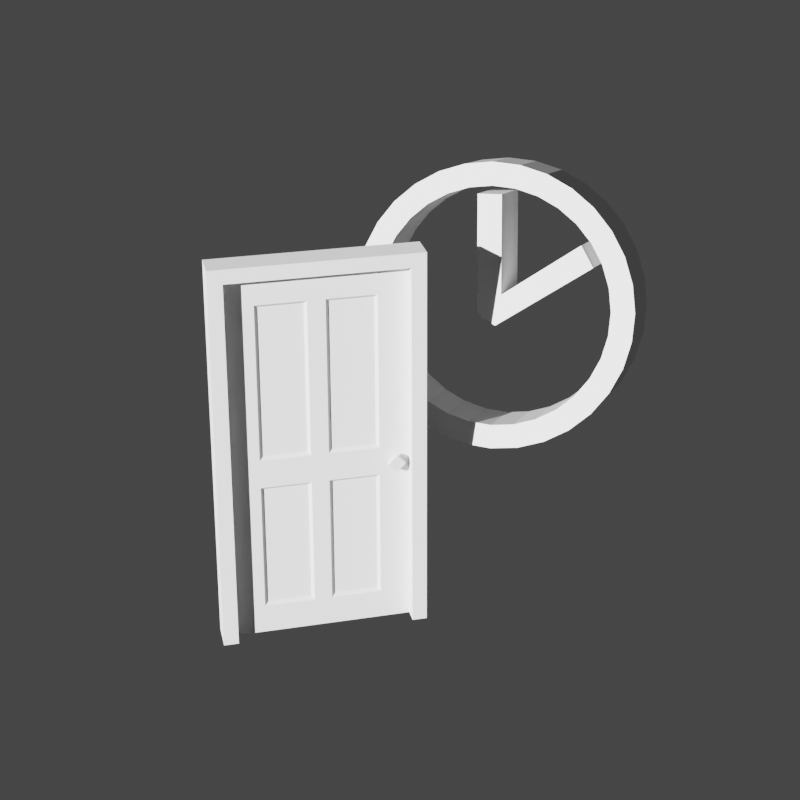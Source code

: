 # Source: membership-icon.blend  (saved by Blender 2.82.7; exported with 4.5.12 LTS)
import bpy
from mathutils import Matrix  # noqa: F401  (used for matrix-valued properties, if any)

bpy.ops.wm.read_factory_settings(use_empty=True)
scene = bpy.context.scene
scene.name = 'Scene'

# ---- collections
col_collection = bpy.data.collections.new('Collection'); scene.collection.children.link(col_collection)
col_collection_001 = bpy.data.collections.new('Collection.001'); col_collection.children.link(col_collection_001)

# ---- world
world_world = bpy.data.worlds.new('World'); scene.world = world_world
world_world.use_nodes = True; world_world.node_tree.nodes.clear()
_N = world_world.node_tree.nodes; _L = world_world.node_tree.links
n0 = _N.new('ShaderNodeOutputWorld'); n0.name = 'World Output'; n0.location = (300, 300)
n1 = _N.new('ShaderNodeBackground'); n1.name = 'Background'; n1.location = (10, 300)
n1.inputs[0].default_value = (0.05088, 0.05088, 0.05088, 1.0)
_L.new(n1.outputs[0], n0.inputs[0])
n0.is_active_output = True
world_world.color = (0.05088, 0.05088, 0.05088)
world_world.use_sun_shadow = False
world_world.sun_shadow_jitter_overblur = 0.0

# ---- cameras
cam_camera_001 = bpy.data.cameras.new('Camera.001')
cam_camera_001.lens = 75.0
cam_camera_001.shift_x = -0.03
cam_camera_001.shift_y = -0.2

# ---- lights
light_sun = bpy.data.lights.new('Sun', 'SUN')
light_sun.transmission_factor = 0.0
light_sun.shadow_soft_size = 0.125

# ---- meshes
me_plane_001 = bpy.data.meshes.new('Plane.001')
me_plane_001.from_pydata([(-0.3, -0.1, 0.0), (-0.3, -2.384e-07, 0.0), (0.3, -0.1, 0.0), (0.3, -2.384e-07, 0.0), (-0.3, -0.1, 1.3), (-0.3, -2.384e-07, 1.3), (0.3, -0.1, 1.3), (0.3, -2.384e-07, 1.3), (0.35, -0.1, 1.35), (0.35, -2.384e-07, 1.35), (-0.35, -0.1, 1.35), (-0.35, -2.384e-07, 1.35), (0.35, -0.1, 5.215e-08), (0.35, -2.384e-07, 5.215e-08), (-0.35, -0.1, 4.47e-08), (-0.35, -2.384e-07, 4.47e-08), (-0.3, -0.05, 1.3), (0.3, -0.05, 1.3), (-0.3, -0.05, 0.0), (0.3, -0.05, 0.0), (0.2, -0.05, 0.1), (-0.2, -0.05, 0.1), (0.03, -0.05, 0.1), (-0.03, -0.05, 0.1), (0.2, -0.05, 0.55), (0.03, -0.05, 0.55), (-0.03, -0.05, 0.55), (-0.2, -0.05, 0.55), (0.2, -0.05, 0.65), (0.03, -0.05, 0.65), (0.2, -0.05, 1.2), (0.03, -0.05, 1.2), (-0.03, -0.05, 0.65), (-0.2, -0.05, 0.65), (-0.03, -0.05, 1.2), (-0.2, -0.05, 1.2), (0.19, -0.06, 0.66), (0.04, -0.06, 0.66), (0.19, -0.06, 1.19), (0.04, -0.06, 1.19), (-0.04, -0.06, 0.66), (-0.19, -0.06, 0.66), (-0.04, -0.06, 1.19), (-0.19, -0.06, 1.19), (-0.04, -0.06, 0.11), (-0.19, -0.06, 0.11), (-0.04, -0.06, 0.54), (-0.19, -0.06, 0.54), (0.19, -0.06, 0.11), (0.04, -0.06, 0.11), (0.19, -0.06, 0.54), (0.04, -0.06, 0.54), (-0.2425, -0.02432, 0.6092), (-0.2425, -0.02432, 0.5898), (-0.2425, -0.0757, 0.6092), (-0.2425, -0.0757, 0.5898), (-0.2618, -0.02432, 0.6092), (-0.2618, -0.02432, 0.5898), (-0.2618, -0.0757, 0.6092), (-0.2618, -0.0757, 0.5898), (-0.2821, -0.03263, 0.5995), (-0.2522, -0.03263, 0.6295), (-0.2821, -0.01601, 0.5995), (-0.2522, -0.01601, 0.6295), (-0.2522, -0.03263, 0.5696), (-0.2222, -0.03263, 0.5995), (-0.2522, -0.01601, 0.5696), (-0.2222, -0.01601, 0.5995)], [], [(6, 7, 3, 2), (5, 4, 0, 1), (7, 6, 4, 5), (15, 11, 5, 1), (11, 9, 7, 5), (14, 10, 11, 15), (13, 3, 7, 9), (8, 6, 2, 12), (0, 4, 10, 14), (12, 13, 9, 8), (4, 6, 8, 10), (11, 10, 8, 9), (31, 39, 38, 30), (30, 38, 36, 28), (31, 29, 37, 39), (29, 28, 36, 37), (33, 41, 40, 32), (35, 43, 41, 33), (35, 34, 42, 43), (34, 32, 40, 42), (37, 36, 38, 39), (41, 43, 42, 40), (25, 24, 50, 51), (25, 51, 49, 22), (24, 20, 48, 50), (22, 49, 48, 20), (49, 51, 50, 48), (27, 26, 46, 47), (27, 47, 45, 21), (26, 23, 44, 46), (45, 47, 46, 44), (21, 45, 44, 23), (20, 19, 22), (21, 23, 18), (18, 23, 22, 19), (25, 22, 23, 26), (21, 18, 27), (35, 33, 16), (16, 33, 27, 18), (35, 16, 34), (31, 30, 17), (17, 31, 34, 16), (31, 34, 32, 29), (26, 32, 29, 25), (27, 33, 32, 26), (25, 29, 28, 24), (20, 24, 19), (30, 28, 17), (17, 19, 24, 28), (52, 56, 58, 54), (57, 53, 55, 59), (55, 54, 58, 59), (53, 52, 54, 55), (57, 56, 52, 53), (59, 58, 56, 57), (60, 61, 63, 62), (62, 63, 67, 66), (66, 67, 65, 64), (64, 65, 61, 60), (62, 66, 64, 60), (67, 63, 61, 65)])
_uv = me_plane_001.uv_layers.new(name='UVMap')
_uv.uv.foreach_set('vector', [0.0, 0.0, 0.0, 0.0, 0.0, 0.0, 0.0, 0.0, 0.0, 0.0, 0.0, 0.0, 0.0, 0.0, 0.0, 0.0, 0.0, 0.0, 0.0, 0.0, 0.0, 0.0, 0.0, 0.0, 0.0, 0.0, 0.0, 0.0, 0.0, 0.0, 0.0, 0.0, 0.0, 0.0, 0.0, 0.0, 0.0, 0.0, 0.0, 0.0, 0.0, 0.0, 0.0, 0.0, 0.0, 0.0, 0.0, 0.0, 0.0, 0.0, 0.0, 0.0, 0.0, 0.0, 0.0, 0.0, 0.0, 0.0, 0.0, 0.0, 0.0, 0.0, 0.0, 0.0, 0.0, 0.0, 0.0, 0.0, 0.0, 0.0, 0.0, 0.0, 0.0, 0.0, 0.0, 0.0, 0.0, 0.0, 0.0, 0.0, 0.0, 0.0, 0.0, 0.0, 0.0, 0.0, 0.0, 0.0, 0.0, 0.0, 0.0, 0.0, 0.0, 0.0, 0.0, 0.0, 0.0, 0.0, 0.0, 0.0, 0.0, 0.0, 0.0, 0.0, 0.0, 0.0, 0.0, 0.0, 0.0, 0.0, 0.0, 0.0, 0.0, 0.0, 0.0, 0.0, 0.0, 0.0, 0.0, 0.0, 0.0, 0.0, 0.0, 0.0, 0.0, 0.0, 0.0, 0.0, 0.0, 0.0, 0.0, 0.0, 0.0, 0.0, 0.0, 0.0, 0.0, 0.0, 0.0, 0.0, 0.0, 0.0, 0.0, 0.0, 0.0, 0.0, 0.0, 0.0, 0.0, 0.0, 0.0, 0.0, 0.0, 0.0, 0.0, 0.0, 0.0, 0.0, 0.0, 0.0, 0.0, 0.0, 0.0, 0.0, 0.0, 0.0, 0.0, 0.0, 0.0, 0.0, 0.0, 0.0, 0.0, 0.0, 0.0, 0.0, 0.0, 0.0, 0.0, 0.0, 0.0, 0.0, 0.0, 0.0, 0.0, 0.0, 0.0, 0.0, 0.0, 0.0, 0.0, 0.0, 0.0, 0.0, 0.0, 0.0, 0.0, 0.0, 0.0, 0.0, 0.0, 0.0, 0.0, 0.0, 0.0, 0.0, 0.0, 0.0, 0.0, 0.0, 0.0, 0.0, 0.0, 0.0, 0.0, 0.0, 0.0, 0.0, 0.0, 0.0, 0.0, 0.0, 0.0, 0.0, 0.0, 0.0, 0.0, 0.0, 0.0, 0.0, 0.0, 0.0, 0.0, 0.0, 0.0, 0.0, 0.0, 0.0, 0.0, 0.0, 0.0, 0.0, 0.0, 0.0, 0.0, 0.0, 0.0, 0.0, 0.0, 0.0, 0.0, 0.0, 0.0, 0.0, 0.0, 0.0, 0.0, 0.0, 0.0, 0.0, 0.0, 0.0, 0.0, 0.0, 0.0, 0.0, 0.0, 0.0, 0.0, 0.0, 0.0, 0.0, 0.0, 0.0, 0.0, 0.0, 0.0, 0.0, 0.0, 0.0, 0.0, 0.0, 0.0, 0.0, 0.0, 0.0, 0.0, 0.0, 0.0, 0.0, 0.0, 0.0, 0.0, 0.0, 0.0, 0.0, 0.0, 0.0, 0.0, 0.0, 0.0, 0.0, 0.0, 0.0, 0.0, 0.0, 0.0, 0.0, 0.0, 0.0, 0.0, 0.0, 0.0, 0.0, 0.0, 0.0, 0.0, 0.0, 0.0, 0.0, 0.0, 0.0, 0.0, 0.0, 0.0, 0.0, 0.0, 0.0, 0.0, 0.0, 0.0, 0.0, 0.0, 0.0, 0.0, 0.0, 0.0, 0.0, 0.0, 0.0, 0.0, 0.0, 0.0, 0.0, 0.0, 0.0, 0.0, 0.0, 0.0, 0.0, 0.0, 0.0, 0.0, 0.0, 0.0, 0.0, 0.0, 0.0, 0.0, 0.0, 0.0, 0.0, 0.0, 0.0, 0.0, 0.0, 0.0, 0.0, 0.0, 0.0, 0.0, 0.0, 0.0, 0.0, 0.0, 0.0, 0.375, 0.0, 0.625, 0.0, 0.625, 0.25, 0.375, 0.25, 0.375, 0.25, 0.625, 0.25, 0.625, 0.5, 0.375, 0.5, 0.375, 0.5, 0.625, 0.5, 0.625, 0.75, 0.375, 0.75, 0.375, 0.75, 0.625, 0.75, 0.625, 1.0, 0.375, 1.0, 0.125, 0.5, 0.375, 0.5, 0.375, 0.75, 0.125, 0.75, 0.625, 0.5, 0.875, 0.5, 0.875, 0.75, 0.625, 0.75, 0.375, 0.0, 0.625, 0.0, 0.625, 0.25, 0.375, 0.25, 0.375, 0.25, 0.625, 0.25, 0.625, 0.5, 0.375, 0.5, 0.375, 0.5, 0.625, 0.5, 0.625, 0.75, 0.375, 0.75, 0.375, 0.75, 0.625, 0.75, 0.625, 1.0, 0.375, 1.0, 0.125, 0.5, 0.375, 0.5, 0.375, 0.75, 0.125, 0.75, 0.625, 0.5, 0.875, 0.5, 0.875, 0.75, 0.625, 0.75])
me_plane_001.use_remesh_fix_poles = True
me_plane_001.use_remesh_preserve_attributes = False
me_plane_001.use_mirror_vertex_groups = False
me_plane_001.update()
me_plane_002 = bpy.data.meshes.new('Plane.002')
me_plane_002.from_pydata([(-1.004, -0.8086, 2.116e-08), (1.0, -1.108, 4.715e-09), (-1.0, 0.6804, 1.397e-08), (1.0, 0.6804, 1.397e-08), (-0.5148, -1.278, 7.119e-08), (-8.44, -0.3519, 1.181e-07), (-7.466, -0.02839, 1.04e-07), (-0.2135, -3.136, 4.255e-07), (-2.476, -3.095, 4.219e-07), (-4.651, -2.973, 4.112e-07), (-6.656, -2.774, 3.939e-07), (-8.413, -2.507, 3.705e-07), (-9.855, -2.182, 3.421e-07), (-10.93, -1.811, 3.096e-07), (-11.59, -1.408, 2.744e-07), (-11.81, -0.9887, 2.378e-07), (-11.59, -0.5698, 2.012e-07), (-10.93, -0.1669, 1.659e-07), (-9.855, 0.2043, 1.335e-07), (-8.413, 0.5298, 1.05e-07), (-6.656, 0.7968, 8.169e-08), (-4.651, 0.9953, 6.434e-08), (-2.476, 1.117, 5.366e-08), (-0.2135, 1.159, 5.005e-08), (2.049, 1.117, 5.366e-08), (4.224, 0.9953, 6.434e-08), (6.228, 0.7968, 8.169e-08), (7.986, 0.5298, 1.05e-07), (9.428, 0.2043, 1.335e-07), (10.5, -0.1669, 1.659e-07), (11.16, -0.5698, 2.012e-07), (11.38, -0.9887, 2.378e-07), (11.16, -1.408, 2.744e-07), (10.5, -1.811, 3.096e-07), (9.428, -2.182, 3.421e-07), (7.986, -2.507, 3.705e-07), (6.228, -2.774, 3.939e-07), (4.224, -2.973, 4.112e-07), (2.049, -3.095, 4.219e-07), (-0.2135, -2.782, 3.945e-07), (-2.102, -2.747, 3.915e-07), (-3.918, -2.645, 3.826e-07), (-5.592, -2.48, 3.681e-07), (-7.059, -2.257, 3.486e-07), (-8.263, -1.985, 3.249e-07), (-9.158, -1.675, 2.978e-07), (-9.709, -1.339, 2.684e-07), (-9.895, -0.9887, 2.378e-07), (-9.709, -0.639, 2.072e-07), (-9.158, -0.3026, 1.778e-07), (-8.263, 0.007373, 1.507e-07), (-7.059, 0.2791, 1.27e-07), (-5.592, 0.502, 1.075e-07), (-3.918, 0.6677, 9.298e-08), (-2.102, 0.7698, 8.406e-08), (-0.2135, 0.8042, 8.105e-08), (1.675, 0.7698, 8.406e-08), (3.491, 0.6677, 9.298e-08), (5.165, 0.502, 1.075e-07), (6.632, 0.2791, 1.27e-07), (7.836, 0.007372, 1.507e-07), (8.731, -0.3026, 1.778e-07), (9.282, -0.639, 2.072e-07), (9.468, -0.9887, 2.378e-07), (9.282, -1.339, 2.684e-07), (8.731, -1.675, 2.978e-07), (7.836, -1.985, 3.249e-07), (6.632, -2.257, 3.486e-07), (5.165, -2.48, 3.681e-07), (3.491, -2.645, 3.826e-07), (1.675, -2.747, 3.915e-07), (-1.0, 0.6804, 0.9396), (-1.004, -0.8086, 0.9396), (1.0, -1.108, 0.9396), (1.0, 0.6804, 0.9396), (-0.5148, -1.278, 0.9396), (-8.44, -0.3519, 0.9396), (-7.466, -0.02839, 0.9396), (-2.476, -3.095, 0.9396), (-0.2135, -3.136, 0.9396), (-4.651, -2.973, 0.9396), (-6.656, -2.774, 0.9396), (-8.413, -2.507, 0.9396), (-9.855, -2.182, 0.9396), (-10.93, -1.811, 0.9396), (-11.59, -1.408, 0.9396), (-11.81, -0.9887, 0.9396), (-11.59, -0.5698, 0.9396), (-10.93, -0.1669, 0.9396), (-9.855, 0.2043, 0.9396), (-8.413, 0.5298, 0.9396), (-6.656, 0.7968, 0.9396), (-4.651, 0.9953, 0.9396), (-2.476, 1.117, 0.9396), (-0.2135, 1.159, 0.9396), (2.049, 1.117, 0.9396), (4.224, 0.9953, 0.9396), (6.228, 0.7968, 0.9396), (7.986, 0.5298, 0.9396), (9.428, 0.2043, 0.9396), (10.5, -0.1669, 0.9396), (11.16, -0.5698, 0.9396), (11.38, -0.9887, 0.9396), (11.16, -1.408, 0.9396), (10.5, -1.811, 0.9396), (9.428, -2.182, 0.9396), (7.986, -2.507, 0.9396), (6.228, -2.774, 0.9396), (4.224, -2.973, 0.9396), (2.049, -3.095, 0.9396), (-2.102, -2.747, 0.9396), (-0.2135, -2.782, 0.9396), (-3.918, -2.645, 0.9396), (-5.592, -2.48, 0.9396), (-7.059, -2.257, 0.9396), (-8.263, -1.985, 0.9396), (-9.158, -1.675, 0.9396), (-9.709, -1.339, 0.9396), (-9.895, -0.9887, 0.9396), (-9.709, -0.639, 0.9396), (-9.158, -0.3026, 0.9396), (-8.263, 0.007373, 0.9396), (-7.059, 0.2791, 0.9396), (-5.592, 0.502, 0.9396), (-3.918, 0.6677, 0.9396), (-2.102, 0.7698, 0.9396), (-0.2135, 0.8042, 0.9396), (1.675, 0.7698, 0.9396), (3.491, 0.6677, 0.9396), (5.165, 0.502, 0.9396), (6.632, 0.2791, 0.9396), (7.836, 0.007372, 0.9396), (8.731, -0.3026, 0.9396), (9.282, -0.639, 0.9396), (9.468, -0.9887, 0.9396), (9.282, -1.339, 0.9396), (8.731, -1.675, 0.9396), (7.836, -1.985, 0.9396), (6.632, -2.257, 0.9396), (5.165, -2.48, 0.9396), (3.491, -2.645, 0.9396), (1.675, -2.747, 0.9396)], [], [(0, 2, 3, 1), (4, 5, 6, 0), (1, 4, 0), (25, 26, 58, 57), (24, 25, 57, 56), (23, 24, 56, 55), (22, 23, 55, 54), (21, 22, 54, 53), (20, 21, 53, 52), (19, 20, 52, 51), (18, 19, 51, 50), (17, 18, 50, 49), (16, 17, 49, 48), (15, 16, 48, 47), (14, 15, 47, 46), (13, 14, 46, 45), (12, 13, 45, 44), (11, 12, 44, 43), (10, 11, 43, 42), (9, 10, 42, 41), (8, 9, 41, 40), (7, 8, 40, 39), (38, 7, 39, 70), (37, 38, 70, 69), (36, 37, 69, 68), (35, 36, 68, 67), (34, 35, 67, 66), (33, 34, 66, 65), (32, 33, 65, 64), (31, 32, 64, 63), (30, 31, 63, 62), (29, 30, 62, 61), (28, 29, 61, 60), (27, 28, 60, 59), (26, 27, 59, 58), (72, 73, 74, 71), (75, 72, 77, 76), (73, 72, 75), (96, 128, 129, 97), (95, 127, 128, 96), (94, 126, 127, 95), (93, 125, 126, 94), (92, 124, 125, 93), (91, 123, 124, 92), (90, 122, 123, 91), (89, 121, 122, 90), (88, 120, 121, 89), (87, 119, 120, 88), (86, 118, 119, 87), (85, 117, 118, 86), (84, 116, 117, 85), (83, 115, 116, 84), (82, 114, 115, 83), (81, 113, 114, 82), (80, 112, 113, 81), (78, 110, 112, 80), (79, 111, 110, 78), (109, 141, 111, 79), (108, 140, 141, 109), (107, 139, 140, 108), (106, 138, 139, 107), (105, 137, 138, 106), (104, 136, 137, 105), (103, 135, 136, 104), (102, 134, 135, 103), (101, 133, 134, 102), (100, 132, 133, 101), (99, 131, 132, 100), (98, 130, 131, 99), (97, 129, 130, 98), (53, 54, 125, 124), (28, 27, 98, 99), (3, 2, 71, 74), (54, 55, 126, 125), (29, 28, 99, 100), (5, 4, 75, 76), (55, 56, 127, 126), (30, 29, 100, 101), (4, 1, 73, 75), (56, 57, 128, 127), (31, 30, 101, 102), (6, 5, 76, 77), (57, 58, 129, 128), (32, 31, 102, 103), (58, 59, 130, 129), (33, 32, 103, 104), (0, 6, 77, 72), (59, 60, 131, 130), (34, 33, 104, 105), (8, 7, 79, 78), (60, 61, 132, 131), (35, 34, 105, 106), (9, 8, 78, 80), (61, 62, 133, 132), (36, 35, 106, 107), (10, 9, 80, 81), (62, 63, 134, 133), (37, 36, 107, 108), (11, 10, 81, 82), (63, 64, 135, 134), (38, 37, 108, 109), (12, 11, 82, 83), (64, 65, 136, 135), (7, 38, 109, 79), (13, 12, 83, 84), (65, 66, 137, 136), (39, 40, 110, 111), (14, 13, 84, 85), (66, 67, 138, 137), (40, 41, 112, 110), (15, 14, 85, 86), (67, 68, 139, 138), (41, 42, 113, 112), (16, 15, 86, 87), (68, 69, 140, 139), (42, 43, 114, 113), (17, 16, 87, 88), (69, 70, 141, 140), (43, 44, 115, 114), (18, 17, 88, 89), (70, 39, 111, 141), (44, 45, 116, 115), (19, 18, 89, 90), (45, 46, 117, 116), (20, 19, 90, 91), (46, 47, 118, 117), (21, 20, 91, 92), (47, 48, 119, 118), (22, 21, 92, 93), (48, 49, 120, 119), (23, 22, 93, 94), (49, 50, 121, 120), (24, 23, 94, 95), (50, 51, 122, 121), (25, 24, 95, 96), (2, 0, 72, 71), (51, 52, 123, 122), (26, 25, 96, 97), (52, 53, 124, 123), (27, 26, 97, 98), (1, 3, 74, 73)])
_uv = me_plane_002.uv_layers.new(name='UVMap')
_uv.uv.foreach_set('vector', [0.0, 0.0, 0.0, 1.0, 1.0, 1.0, 1.0, 0.0, 0.0, 0.0, 0.0, 1.0, 1.0, 1.0, 1.0, 0.0, 1.0, 0.0, 0.0, 0.0, 1.0, 0.0, 0.0, 0.0, 0.0, 0.0, 0.0, 0.0, 0.0, 0.0, 0.0, 0.0, 0.0, 0.0, 0.0, 0.0, 0.0, 0.0, 0.0, 0.0, 0.0, 0.0, 0.0, 0.0, 0.0, 0.0, 0.0, 0.0, 0.0, 0.0, 0.0, 0.0, 0.0, 0.0, 0.0, 0.0, 0.0, 0.0, 0.0, 0.0, 0.0, 0.0, 0.0, 0.0, 0.0, 0.0, 0.0, 0.0, 0.0, 0.0, 0.0, 0.0, 0.0, 0.0, 0.0, 0.0, 0.0, 0.0, 0.0, 0.0, 0.0, 0.0, 0.0, 0.0, 0.0, 0.0, 0.0, 0.0, 0.0, 0.0, 0.0, 0.0, 0.0, 0.0, 0.0, 0.0, 0.0, 0.0, 0.0, 0.0, 0.0, 0.0, 0.0, 0.0, 0.0, 0.0, 0.0, 0.0, 0.0, 0.0, 0.0, 0.0, 0.0, 0.0, 0.0, 0.0, 0.0, 0.0, 0.0, 0.0, 0.0, 0.0, 0.0, 0.0, 0.0, 0.0, 0.0, 0.0, 0.0, 0.0, 0.0, 0.0, 0.0, 0.0, 0.0, 0.0, 0.0, 0.0, 0.0, 0.0, 0.0, 0.0, 0.0, 0.0, 0.0, 0.0, 0.0, 0.0, 0.0, 0.0, 0.0, 0.0, 0.0, 0.0, 0.0, 0.0, 0.0, 0.0, 0.0, 0.0, 0.0, 0.0, 0.0, 0.0, 0.0, 0.0, 0.0, 0.0, 0.0, 0.0, 0.0, 0.0, 0.0, 0.0, 0.0, 0.0, 0.0, 0.0, 0.0, 0.0, 0.0, 0.0, 0.0, 0.0, 0.0, 0.0, 0.0, 0.0, 0.0, 0.0, 0.0, 0.0, 0.0, 0.0, 0.0, 0.0, 0.0, 0.0, 0.0, 0.0, 0.0, 0.0, 0.0, 0.0, 0.0, 0.0, 0.0, 0.0, 0.0, 0.0, 0.0, 0.0, 0.0, 0.0, 0.0, 0.0, 0.0, 0.0, 0.0, 0.0, 0.0, 0.0, 0.0, 0.0, 0.0, 0.0, 0.0, 0.0, 0.0, 0.0, 0.0, 0.0, 0.0, 0.0, 0.0, 0.0, 0.0, 0.0, 0.0, 0.0, 0.0, 0.0, 0.0, 0.0, 0.0, 0.0, 0.0, 0.0, 0.0, 0.0, 0.0, 0.0, 0.0, 0.0, 0.0, 0.0, 0.0, 0.0, 0.0, 0.0, 0.0, 0.0, 0.0, 0.0, 0.0, 0.0, 0.0, 0.0, 0.0, 0.0, 0.0, 0.0, 0.0, 0.0, 0.0, 0.0, 0.0, 0.0, 0.0, 0.0, 1.0, 0.0, 1.0, 1.0, 0.0, 1.0, 0.0, 0.0, 1.0, 0.0, 1.0, 1.0, 0.0, 1.0, 1.0, 0.0, 1.0, 0.0, 0.0, 0.0, 0.0, 0.0, 0.0, 0.0, 0.0, 0.0, 0.0, 0.0, 0.0, 0.0, 0.0, 0.0, 0.0, 0.0, 0.0, 0.0, 0.0, 0.0, 0.0, 0.0, 0.0, 0.0, 0.0, 0.0, 0.0, 0.0, 0.0, 0.0, 0.0, 0.0, 0.0, 0.0, 0.0, 0.0, 0.0, 0.0, 0.0, 0.0, 0.0, 0.0, 0.0, 0.0, 0.0, 0.0, 0.0, 0.0, 0.0, 0.0, 0.0, 0.0, 0.0, 0.0, 0.0, 0.0, 0.0, 0.0, 0.0, 0.0, 0.0, 0.0, 0.0, 0.0, 0.0, 0.0, 0.0, 0.0, 0.0, 0.0, 0.0, 0.0, 0.0, 0.0, 0.0, 0.0, 0.0, 0.0, 0.0, 0.0, 0.0, 0.0, 0.0, 0.0, 0.0, 0.0, 0.0, 0.0, 0.0, 0.0, 0.0, 0.0, 0.0, 0.0, 0.0, 0.0, 0.0, 0.0, 0.0, 0.0, 0.0, 0.0, 0.0, 0.0, 0.0, 0.0, 0.0, 0.0, 0.0, 0.0, 0.0, 0.0, 0.0, 0.0, 0.0, 0.0, 0.0, 0.0, 0.0, 0.0, 0.0, 0.0, 0.0, 0.0, 0.0, 0.0, 0.0, 0.0, 0.0, 0.0, 0.0, 0.0, 0.0, 0.0, 0.0, 0.0, 0.0, 0.0, 0.0, 0.0, 0.0, 0.0, 0.0, 0.0, 0.0, 0.0, 0.0, 0.0, 0.0, 0.0, 0.0, 0.0, 0.0, 0.0, 0.0, 0.0, 0.0, 0.0, 0.0, 0.0, 0.0, 0.0, 0.0, 0.0, 0.0, 0.0, 0.0, 0.0, 0.0, 0.0, 0.0, 0.0, 0.0, 0.0, 0.0, 0.0, 0.0, 0.0, 0.0, 0.0, 0.0, 0.0, 0.0, 0.0, 0.0, 0.0, 0.0, 0.0, 0.0, 0.0, 0.0, 0.0, 0.0, 0.0, 0.0, 0.0, 0.0, 0.0, 0.0, 0.0, 0.0, 0.0, 0.0, 0.0, 0.0, 0.0, 0.0, 0.0, 0.0, 0.0, 0.0, 0.0, 0.0, 0.0, 0.0, 0.0, 0.0, 0.0, 0.0, 0.0, 0.0, 0.0, 0.0, 0.0, 0.0, 0.0, 0.0, 0.0, 0.0, 0.0, 0.0, 0.0, 0.0, 0.0, 0.0, 0.0, 0.0, 0.0, 0.0, 0.0, 0.0, 0.0, 0.0, 0.0, 0.0, 0.0, 0.0, 0.0, 0.0, 0.0, 0.0, 0.0, 0.0, 0.0, 0.0, 0.0, 0.0, 0.0, 0.0, 0.0, 0.0, 0.0, 0.0, 0.0, 0.0, 0.0, 0.0, 0.0, 0.0, 0.0, 0.0, 0.0, 0.0, 0.0, 1.0, 1.0, 0.0, 1.0, 0.0, 1.0, 1.0, 1.0, 0.0, 0.0, 0.0, 0.0, 0.0, 0.0, 0.0, 0.0, 0.0, 0.0, 0.0, 0.0, 0.0, 0.0, 0.0, 0.0, 0.0, 1.0, 0.0, 0.0, 0.0, 0.0, 0.0, 1.0, 0.0, 0.0, 0.0, 0.0, 0.0, 0.0, 0.0, 0.0, 0.0, 0.0, 0.0, 0.0, 0.0, 0.0, 0.0, 0.0, 0.0, 0.0, 1.0, 0.0, 1.0, 0.0, 0.0, 0.0, 0.0, 0.0, 0.0, 0.0, 0.0, 0.0, 0.0, 0.0, 0.0, 0.0, 0.0, 0.0, 0.0, 0.0, 0.0, 0.0, 1.0, 1.0, 0.0, 1.0, 0.0, 1.0, 1.0, 1.0, 0.0, 0.0, 0.0, 0.0, 0.0, 0.0, 0.0, 0.0, 0.0, 0.0, 0.0, 0.0, 0.0, 0.0, 0.0, 0.0, 0.0, 0.0, 0.0, 0.0, 0.0, 0.0, 0.0, 0.0, 0.0, 0.0, 0.0, 0.0, 0.0, 0.0, 0.0, 0.0, 1.0, 0.0, 1.0, 1.0, 1.0, 1.0, 1.0, 0.0, 0.0, 0.0, 0.0, 0.0, 0.0, 0.0, 0.0, 0.0, 0.0, 0.0, 0.0, 0.0, 0.0, 0.0, 0.0, 0.0, 0.0, 0.0, 0.0, 0.0, 0.0, 0.0, 0.0, 0.0, 0.0, 0.0, 0.0, 0.0, 0.0, 0.0, 0.0, 0.0, 0.0, 0.0, 0.0, 0.0, 0.0, 0.0, 0.0, 0.0, 0.0, 0.0, 0.0, 0.0, 0.0, 0.0, 0.0, 0.0, 0.0, 0.0, 0.0, 0.0, 0.0, 0.0, 0.0, 0.0, 0.0, 0.0, 0.0, 0.0, 0.0, 0.0, 0.0, 0.0, 0.0, 0.0, 0.0, 0.0, 0.0, 0.0, 0.0, 0.0, 0.0, 0.0, 0.0, 0.0, 0.0, 0.0, 0.0, 0.0, 0.0, 0.0, 0.0, 0.0, 0.0, 0.0, 0.0, 0.0, 0.0, 0.0, 0.0, 0.0, 0.0, 0.0, 0.0, 0.0, 0.0, 0.0, 0.0, 0.0, 0.0, 0.0, 0.0, 0.0, 0.0, 0.0, 0.0, 0.0, 0.0, 0.0, 0.0, 0.0, 0.0, 0.0, 0.0, 0.0, 0.0, 0.0, 0.0, 0.0, 0.0, 0.0, 0.0, 0.0, 0.0, 0.0, 0.0, 0.0, 0.0, 0.0, 0.0, 0.0, 0.0, 0.0, 0.0, 0.0, 0.0, 0.0, 0.0, 0.0, 0.0, 0.0, 0.0, 0.0, 0.0, 0.0, 0.0, 0.0, 0.0, 0.0, 0.0, 0.0, 0.0, 0.0, 0.0, 0.0, 0.0, 0.0, 0.0, 0.0, 0.0, 0.0, 0.0, 0.0, 0.0, 0.0, 0.0, 0.0, 0.0, 0.0, 0.0, 0.0, 0.0, 0.0, 0.0, 0.0, 0.0, 0.0, 0.0, 0.0, 0.0, 0.0, 0.0, 0.0, 0.0, 0.0, 0.0, 0.0, 0.0, 0.0, 0.0, 0.0, 0.0, 0.0, 0.0, 0.0, 0.0, 0.0, 0.0, 0.0, 0.0, 0.0, 0.0, 0.0, 0.0, 0.0, 0.0, 0.0, 0.0, 0.0, 0.0, 0.0, 0.0, 0.0, 0.0, 0.0, 0.0, 0.0, 0.0, 0.0, 0.0, 0.0, 0.0, 0.0, 0.0, 0.0, 0.0, 0.0, 0.0, 0.0, 0.0, 0.0, 0.0, 0.0, 0.0, 0.0, 0.0, 0.0, 0.0, 0.0, 0.0, 0.0, 0.0, 0.0, 0.0, 0.0, 0.0, 0.0, 0.0, 0.0, 0.0, 0.0, 0.0, 0.0, 0.0, 0.0, 0.0, 0.0, 0.0, 0.0, 0.0, 0.0, 0.0, 0.0, 0.0, 0.0, 0.0, 0.0, 0.0, 0.0, 0.0, 0.0, 0.0, 0.0, 0.0, 0.0, 0.0, 0.0, 0.0, 0.0, 0.0, 0.0, 0.0, 0.0, 0.0, 0.0, 0.0, 0.0, 0.0, 0.0, 0.0, 0.0, 0.0, 0.0, 0.0, 0.0, 0.0, 0.0, 0.0, 0.0, 0.0, 0.0, 0.0, 0.0, 0.0, 0.0, 0.0, 0.0, 0.0, 0.0, 0.0, 0.0, 0.0, 0.0, 0.0, 0.0, 0.0, 0.0, 0.0, 0.0, 0.0, 0.0, 0.0, 0.0, 0.0, 0.0, 0.0, 0.0, 0.0, 0.0, 0.0, 0.0, 0.0, 0.0, 0.0, 0.0, 0.0, 0.0, 0.0, 0.0, 0.0, 0.0, 0.0, 0.0, 0.0, 0.0, 0.0, 0.0, 0.0, 0.0, 0.0, 0.0, 0.0, 0.0, 0.0, 0.0, 0.0, 0.0, 0.0, 0.0, 0.0, 0.0, 0.0, 0.0, 0.0, 0.0, 0.0, 0.0, 0.0, 0.0, 0.0, 0.0, 0.0, 0.0, 0.0, 0.0, 0.0, 0.0, 0.0, 0.0, 0.0, 0.0, 0.0, 0.0, 0.0, 1.0, 0.0, 0.0, 0.0, 0.0, 0.0, 1.0, 0.0, 0.0, 0.0, 0.0, 0.0, 0.0, 0.0, 0.0, 0.0, 0.0, 0.0, 0.0, 0.0, 0.0, 0.0, 0.0, 0.0, 0.0, 0.0, 0.0, 0.0, 0.0, 0.0, 0.0, 0.0, 0.0, 0.0, 0.0, 0.0, 0.0, 0.0, 0.0, 1.0, 0.0, 1.0, 1.0, 1.0, 1.0, 1.0, 0.0])
me_plane_002.use_remesh_fix_poles = True
me_plane_002.use_remesh_preserve_attributes = False
me_plane_002.use_mirror_vertex_groups = False
me_plane_002.update()

# ---- objects
ob_plane = bpy.data.objects.new('Plane', me_plane_001)
ob_camera_001 = bpy.data.objects.new('Camera.001', cam_camera_001)
ob_sun = bpy.data.objects.new('Sun', light_sun)
ob_plane_001 = bpy.data.objects.new('Plane.001', me_plane_002)

# ---- transforms, parenting, visibility, modifiers, constraints
ob_plane.location = (-0.3931, 1.865, 0.07345)
ob_plane.scale = (0.888, 0.888, 0.888)
ob_plane.lineart.crease_threshold = 0.0
ob_camera_001.location = (0.3357, 6.122, 2.937)
ob_camera_001.rotation_euler = (1.215, -4.817e-07, 2.904)
ob_camera_001.lineart.crease_threshold = 0.0
ob_sun.location = (0.02332, 0.4511, 0.4914)
ob_sun.rotation_euler = (-1.184, 0.5288, -0.6929)
ob_sun.scale = (0.7602, 0.7602, 0.7602)
ob_sun.lineart.crease_threshold = 0.0
ob_plane_001.location = (-0.9616, 1.601, 1.191)
ob_plane_001.rotation_euler = (1.801, 0.07017, -0.5409)
ob_plane_001.scale = (0.03776, 0.2039, 0.2039)
ob_plane_001.lineart.crease_threshold = 0.0

# ---- collection membership
col_collection.objects.link(ob_plane)
col_collection_001.objects.link(ob_camera_001)
col_collection_001.objects.link(ob_sun)
col_collection_001.objects.link(ob_plane_001)

# ---- scene / render settings (as saved in the file)
scene.camera = ob_camera_001
scene.frame_start = 1; scene.frame_end = 250; scene.frame_set(1)
scene.render.engine = 'BLENDER_EEVEE_NEXT'
scene.render.resolution_x = 64
scene.render.resolution_y = 64
scene.render.film_transparent = True
scene.cycles.use_denoising = False
scene.cycles.samples = 128
scene.cycles.sampling_pattern = 'TABULATED_SOBOL'
scene.cycles.use_adaptive_sampling = False
scene.cycles.use_light_tree = False
scene.view_settings.view_transform = 'Filmic'
bpy.context.view_layer.update()
